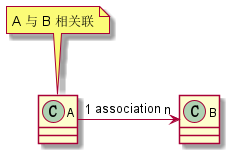

The diagram above was rendered by PlantUML. Its source (embedded in the PNG):
@startuml

class A
class B

note top of A : A 与 B 相关联

A "1" -right--> "n" B : association


@enduml